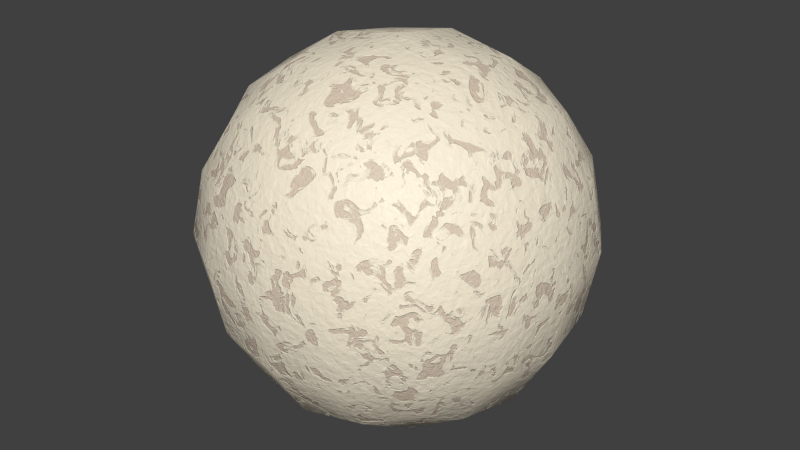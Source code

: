 # Source: 95-chipped-surface.blend  (saved by Blender 2.78.0; exported with 4.5.12 LTS)
import bpy
from mathutils import Matrix  # noqa: F401  (used for matrix-valued properties, if any)

bpy.ops.wm.read_factory_settings(use_empty=True)
scene = bpy.context.scene
scene.name = 'Scene'

# ---- collections
col_collection_1 = bpy.data.collections.new('Collection 1'); scene.collection.children.link(col_collection_1)

# ---- materials (node trees are filled in below, after node groups)
mat_chipped_surface = bpy.data.materials.new('Chipped_Surface')
mat_chipped_surface.alpha_threshold = 0.0
mat_chipped_surface.roughness = 0.5

# ---- node groups
ng_displacement_group = bpy.data.node_groups.new('Displacement Group', 'ShaderNodeTree')
_s = ng_displacement_group.interface.new_socket(name='Displacement', in_out='OUTPUT', socket_type='NodeSocketFloat')
_s.min_value = 0.0
_s.max_value = 0.0
_s = ng_displacement_group.interface.new_socket(name='material_mix_factor', in_out='OUTPUT', socket_type='NodeSocketColor')
_s.default_value = (0.0, 0.0, 0.0, 0.0)
_s = ng_displacement_group.interface.new_socket(name='global_depth', in_out='INPUT', socket_type='NodeSocketFloat')
_s.default_value = 0.2
_s.min_value = -1e+04
_s.max_value = 1e+04
_s = ng_displacement_group.interface.new_socket(name='chip_scale', in_out='INPUT', socket_type='NodeSocketFloat')
_s.default_value = 20.0
_s.min_value = 0.0
_s.max_value = 1000.0
_s = ng_displacement_group.interface.new_socket(name='chip_depth', in_out='INPUT', socket_type='NodeSocketFloat')
_s.default_value = 1.0
_s.min_value = 0.0
_s.max_value = 10.0
_s = ng_displacement_group.interface.new_socket(name='chip_detail', in_out='INPUT', socket_type='NodeSocketFloat')
_s.default_value = 11.0
_s.min_value = 0.0
_s.max_value = 12.0
_s = ng_displacement_group.interface.new_socket(name='chip_distortion', in_out='INPUT', socket_type='NodeSocketFloat')
_s.min_value = 0.0
_s.max_value = 10.0
_s = ng_displacement_group.interface.new_socket(name='upper_depth', in_out='INPUT', socket_type='NodeSocketFloat')
_s.default_value = 0.5
_s.min_value = 0.0
_s.max_value = 1000.0
_s = ng_displacement_group.interface.new_socket(name='upper_scale', in_out='INPUT', socket_type='NodeSocketFloat')
_s.default_value = 50.0
_s.min_value = 0.0
_s.max_value = 1000.0
_s = ng_displacement_group.interface.new_socket(name='upper_detail', in_out='INPUT', socket_type='NodeSocketFloat')
_s.default_value = 11.0
_s.min_value = 0.0
_s.max_value = 12.0
_s = ng_displacement_group.interface.new_socket(name='upper_distortion', in_out='INPUT', socket_type='NodeSocketFloat')
_s.min_value = 0.0
_s.max_value = 10.0
_s = ng_displacement_group.interface.new_socket(name='lower_depth', in_out='INPUT', socket_type='NodeSocketFloat')
_s.default_value = 1.0
_s.min_value = 0.0
_s.max_value = 1000.0
_s = ng_displacement_group.interface.new_socket(name='lower_scale', in_out='INPUT', socket_type='NodeSocketFloat')
_s.default_value = 300.0
_s.min_value = 0.0
_s.max_value = 1000.0
_s = ng_displacement_group.interface.new_socket(name='lower_detail', in_out='INPUT', socket_type='NodeSocketFloat')
_s.default_value = 11.0
_s.min_value = 0.0
_s.max_value = 12.0
_s = ng_displacement_group.interface.new_socket(name='lower_distortion', in_out='INPUT', socket_type='NodeSocketFloat')
_s.min_value = 0.0
_s.max_value = 10.0
_N = ng_displacement_group.nodes; _L = ng_displacement_group.links
n0 = _N.new('ShaderNodeValToRGB'); n0.name = 'ColorRamp.001'; n0.location = (-942, 134)
n0.width = 250
while len(n0.color_ramp.elements) > 1: n0.color_ramp.elements.remove(n0.color_ramp.elements[-1])
n0.color_ramp.elements[0].position = 0.4076; n0.color_ramp.elements[0].color = (0.0, 0.0, 0.0, 1.0)
_e = n0.color_ramp.elements.new(0.4435); _e.color = (1.0, 1.0, 1.0, 1.0)
n1 = _N.new('ShaderNodeTexNoise'); n1.name = 'Noise Texture.001'; n1.location = (-505, -9)
n2 = _N.new('ShaderNodeMath'); n2.name = 'Math.021'; n2.location = (188, -344)
n2.operation = 'MULTIPLY'
n3 = _N.new('ShaderNodeMath'); n3.name = 'Math.022'; n3.location = (-9, -318)
n4 = _N.new('ShaderNodeMath'); n4.name = 'Math.023'; n4.location = (-10, -148)
n5 = _N.new('ShaderNodeMath'); n5.name = 'Math.016'; n5.location = (-208, 321)
n5.operation = 'MULTIPLY'
n6 = _N.new('ShaderNodeMath'); n6.name = 'Math.020'; n6.location = (-209, 169)
n6.operation = 'MULTIPLY'
n6.inputs[0].default_value = -0.5
n7 = _N.new('ShaderNodeTexNoise'); n7.name = 'Noise Texture'; n7.location = (-1199, -58)
n8 = _N.new('NodeGroupOutput'); n8.name = 'Group Output'; n8.location = (1526, -71)
n9 = _N.new('ShaderNodeTexNoise'); n9.name = 'Noise Texture.003'; n9.location = (-512, -243)
n10 = _N.new('ShaderNodeMath'); n10.name = 'Math.017'; n10.location = (1111, -37)
n10.operation = 'MULTIPLY'
n10.inputs[1].default_value = 0.1
n11 = _N.new('ShaderNodeMath'); n11.name = 'Math.018'; n11.location = (1331, -17)
n11.operation = 'MULTIPLY'
n12 = _N.new('ShaderNodeMath'); n12.name = 'Math'; n12.location = (829, -149)
n13 = _N.new('ShaderNodeMath'); n13.name = 'Math.001'; n13.location = (628, -221)
n14 = _N.new('ShaderNodeMath'); n14.name = 'Math.027'; n14.location = (405, -163)
n14.operation = 'MULTIPLY'
n15 = _N.new('ShaderNodeMath'); n15.name = 'Math.019'; n15.location = (185, -175)
n15.operation = 'MULTIPLY'
n16 = _N.new('ShaderNodeMath'); n16.name = 'Math.028'; n16.location = (408, -328)
n16.operation = 'MULTIPLY'
n17 = _N.new('ShaderNodeMath'); n17.name = 'Math.024'; n17.location = (-212, 17)
n17.operation = 'MULTIPLY'
n17.inputs[0].default_value = -0.5
n18 = _N.new('NodeGroupInput'); n18.name = 'Group Input'; n18.location = (-1526, 344)
n19 = _N.new('ShaderNodeValToRGB'); n19.name = 'ColorRamp.002'; n19.location = (-943, -103)
n19.width = 250
n19.color_ramp.interpolation = 'CONSTANT'
while len(n19.color_ramp.elements) > 1: n19.color_ramp.elements.remove(n19.color_ramp.elements[-1])
n19.color_ramp.elements[0].position = 0.4076; n19.color_ramp.elements[0].color = (0.0, 0.0, 0.0, 1.0)
_e = n19.color_ramp.elements.new(0.4435); _e.color = (1.0, 1.0, 1.0, 1.0)
n20 = _N.new('ShaderNodeValToRGB'); n20.name = 'ColorRamp.003'; n20.location = (-934, -339)
n20.width = 250
n20.color_ramp.interpolation = 'CONSTANT'
while len(n20.color_ramp.elements) > 1: n20.color_ramp.elements.remove(n20.color_ramp.elements[-1])
n20.color_ramp.elements[0].position = 0.408; n20.color_ramp.elements[0].color = (1.0, 1.0, 1.0, 1.0)
_e = n20.color_ramp.elements.new(0.408); _e.color = (0.0, 0.0, 0.0, 1.0)
_L.new(n7.outputs[0], n0.inputs[0])
_L.new(n7.outputs[0], n19.inputs[0])
_L.new(n7.outputs[0], n20.inputs[0])
_L.new(n0.outputs[0], n5.inputs[0])
_L.new(n5.outputs[0], n12.inputs[0])
_L.new(n10.outputs[0], n11.inputs[0])
_L.new(n11.outputs[0], n8.inputs[0])
_L.new(n19.outputs[0], n15.inputs[1])
_L.new(n20.outputs[0], n2.inputs[1])
_L.new(n15.outputs[0], n14.inputs[0])
_L.new(n2.outputs[0], n16.inputs[0])
_L.new(n13.outputs[0], n12.inputs[1])
_L.new(n12.outputs[0], n10.inputs[0])
_L.new(n3.outputs[0], n2.inputs[0])
_L.new(n4.outputs[0], n15.inputs[0])
_L.new(n6.outputs[0], n4.inputs[1])
_L.new(n17.outputs[0], n3.inputs[1])
_L.new(n18.outputs[1], n7.inputs[2])
_L.new(n18.outputs[3], n7.inputs[3])
_L.new(n18.outputs[4], n7.inputs[8])
_L.new(n18.outputs[2], n5.inputs[1])
_L.new(n18.outputs[2], n6.inputs[1])
_L.new(n18.outputs[2], n17.inputs[1])
_L.new(n18.outputs[6], n1.inputs[2])
_L.new(n18.outputs[7], n1.inputs[3])
_L.new(n18.outputs[10], n9.inputs[2])
_L.new(n18.outputs[11], n9.inputs[3])
_L.new(n18.outputs[8], n1.inputs[8])
_L.new(n18.outputs[12], n9.inputs[8])
_L.new(n18.outputs[0], n11.inputs[1])
_L.new(n1.outputs[0], n4.inputs[0])
_L.new(n9.outputs[0], n3.inputs[0])
_L.new(n14.outputs[0], n13.inputs[0])
_L.new(n16.outputs[0], n13.inputs[1])
_L.new(n18.outputs[5], n14.inputs[1])
_L.new(n18.outputs[9], n16.inputs[1])
_L.new(n20.outputs[0], n8.inputs[1])
n8.is_active_output = True
ng_neglected_2_0_main = bpy.data.node_groups.new('Neglected_2.0_Main', 'ShaderNodeTree')
_s = ng_neglected_2_0_main.interface.new_socket(name='shader_output', in_out='OUTPUT', socket_type='NodeSocketShader')
_s = ng_neglected_2_0_main.interface.new_socket(name='colour', in_out='INPUT', socket_type='NodeSocketColor')
_s.default_value = (1.0, 1.0, 1.0, 1.0)
_s = ng_neglected_2_0_main.interface.new_socket(name='gloss_colour', in_out='INPUT', socket_type='NodeSocketColor')
_s.default_value = (1.0, 1.0, 1.0, 1.0)
_s = ng_neglected_2_0_main.interface.new_socket(name='base_layer_gloss_roughness', in_out='INPUT', socket_type='NodeSocketFloat')
_s.subtype = 'FACTOR'
_s.default_value = 0.05
_s.min_value = 0.0
_s.max_value = 1.0
_s = ng_neglected_2_0_main.interface.new_socket(name='base_layer_gloss_factor', in_out='INPUT', socket_type='NodeSocketFloat')
_s.subtype = 'FACTOR'
_s.default_value = 0.1
_s.min_value = 0.0
_s.max_value = 1.0
_s = ng_neglected_2_0_main.interface.new_socket(name='edge_gloss_roughness', in_out='INPUT', socket_type='NodeSocketFloat')
_s.subtype = 'FACTOR'
_s.default_value = 0.025
_s.min_value = 0.0
_s.max_value = 1.0
_s = ng_neglected_2_0_main.interface.new_socket(name='edge_gloss_factor', in_out='INPUT', socket_type='NodeSocketFloat')
_s.default_value = 1.0
_s.min_value = 0.0
_s.max_value = 1.0
_s = ng_neglected_2_0_main.interface.new_socket(name='gloss_smudge_scale', in_out='INPUT', socket_type='NodeSocketFloat')
_s.default_value = 5.0
_s.min_value = -1000.0
_s.max_value = 1000.0
_s = ng_neglected_2_0_main.interface.new_socket(name='gloss_smudge_detail', in_out='INPUT', socket_type='NodeSocketFloat')
_s.default_value = 2.0
_s.min_value = 0.0
_s.max_value = 16.0
_s = ng_neglected_2_0_main.interface.new_socket(name='gloss_smudge_distortion', in_out='INPUT', socket_type='NodeSocketFloat')
_s.min_value = -1000.0
_s.max_value = 1000.0
_s = ng_neglected_2_0_main.interface.new_socket(name='gloss_smudge_amount', in_out='INPUT', socket_type='NodeSocketFloat')
_s.default_value = 1.0
_s.min_value = 0.0
_s.max_value = 2.0
_N = ng_neglected_2_0_main.nodes; _L = ng_neglected_2_0_main.links
n0 = _N.new('ShaderNodeMath'); n0.name = 'Math.002'; n0.location = (649, -300)
n0.operation = 'MULTIPLY'
n1 = _N.new('ShaderNodeLayerWeight'); n1.name = 'Layer Weight'; n1.location = (353, -285)
n2 = _N.new('ShaderNodeBsdfAnisotropic'); n2.name = 'Glossy BSDF.001'; n2.location = (720, -49)
n2.distribution = 'GGX'
n3 = _N.new('ShaderNodeMixShader'); n3.name = 'Mix Shader'; n3.location = (718, 85)
n4 = _N.new('ShaderNodeBsdfDiffuse'); n4.name = 'Diffuse BSDF'; n4.location = (350, 276)
n5 = _N.new('ShaderNodeBsdfAnisotropic'); n5.name = 'Glossy BSDF'; n5.location = (399, 152)
n5.distribution = 'GGX'
n6 = _N.new('ShaderNodeMath'); n6.name = 'Math.003'; n6.location = (-61, 149)
n6.operation = 'MULTIPLY'
n7 = _N.new('ShaderNodeMath'); n7.name = 'Math.001'; n7.location = (-263, 145)
n7.inputs[1].default_value = -0.5
n8 = _N.new('ShaderNodeMath'); n8.name = 'Math.004'; n8.location = (407, -52)
n9 = _N.new('ShaderNodeMath'); n9.name = 'Math'; n9.location = (154, 150)
n10 = _N.new('ShaderNodeMixShader'); n10.name = 'Mix Shader.001'; n10.location = (927, -149)
n11 = _N.new('NodeGroupOutput'); n11.name = 'Group Output'; n11.location = (1112, -256)
n11.width = 132
n12 = _N.new('NodeGroupInput'); n12.name = 'Group Input'; n12.location = (-1112, -158)
n12.width = 175
n13 = _N.new('ShaderNodeTexNoise'); n13.name = 'Noise Texture'; n13.location = (-803, 161)
n14 = _N.new('ShaderNodeRGBCurve'); n14.name = 'RGB Curves'; n14.location = (-583, 300)
_c = n14.mapping.curves[3]
while len(_c.points) > 2: _c.points.remove(_c.points[-1])
_c.points[0].location = (0.0, 0.0); _c.points[0].handle_type = 'AUTO'
_c.points[1].location = (0.36963, 0.25); _c.points[1].handle_type = 'AUTO'
_p = _c.points.new(0.63057, 0.7375); _p.handle_type = 'AUTO'
_p = _c.points.new(1.0, 1.0); _p.handle_type = 'AUTO'
n14.mapping.update()
n15 = _N.new('ShaderNodeMath'); n15.name = 'Math.005'; n15.location = (0, 0)
n15.operation = 'POWER'
n16 = _N.new('ShaderNodeMath'); n16.name = 'Math.006'; n16.location = (0, 0)
n16.operation = 'POWER'
_L.new(n4.outputs[0], n3.inputs[1])
_L.new(n3.outputs[0], n10.inputs[1])
_L.new(n5.outputs[0], n3.inputs[2])
_L.new(n1.outputs[1], n0.inputs[0])
_L.new(n2.outputs[0], n10.inputs[2])
_L.new(n12.outputs[3], n3.inputs[0])
_L.new(n12.outputs[4], n8.inputs[0])
_L.new(n12.outputs[0], n4.inputs[0])
_L.new(n10.outputs[0], n11.inputs[0])
_L.new(n0.outputs[0], n10.inputs[0])
_L.new(n12.outputs[5], n0.inputs[1])
_L.new(n12.outputs[1], n5.inputs[0])
_L.new(n12.outputs[1], n2.inputs[0])
_L.new(n13.outputs[0], n14.inputs[1])
_L.new(n7.outputs[0], n6.inputs[0])
_L.new(n6.outputs[0], n9.inputs[1])
_L.new(n12.outputs[2], n9.inputs[0])
_L.new(n6.outputs[0], n8.inputs[1])
_L.new(n12.outputs[6], n13.inputs[2])
_L.new(n12.outputs[7], n13.inputs[3])
_L.new(n12.outputs[8], n13.inputs[8])
_L.new(n12.outputs[9], n6.inputs[1])
_L.new(n14.outputs[0], n7.inputs[0])
_L.new(n8.outputs[0], n15.inputs[0])
_L.new(n15.outputs[0], n2.inputs[1])
_L.new(n9.outputs[0], n16.inputs[0])
_L.new(n16.outputs[0], n5.inputs[1])
n11.is_active_output = True
ng_neglected_2_0_lower = bpy.data.node_groups.new('Neglected_2.0_Lower', 'ShaderNodeTree')
_s = ng_neglected_2_0_lower.interface.new_socket(name='shader_output', in_out='OUTPUT', socket_type='NodeSocketShader')
_s = ng_neglected_2_0_lower.interface.new_socket(name='colour', in_out='INPUT', socket_type='NodeSocketColor')
_s.default_value = (1.0, 1.0, 1.0, 1.0)
_s = ng_neglected_2_0_lower.interface.new_socket(name='gloss_colour', in_out='INPUT', socket_type='NodeSocketColor')
_s.default_value = (1.0, 1.0, 1.0, 1.0)
_s = ng_neglected_2_0_lower.interface.new_socket(name='base_layer_gloss_roughness', in_out='INPUT', socket_type='NodeSocketFloat')
_s.subtype = 'FACTOR'
_s.default_value = 0.05
_s.min_value = 0.0
_s.max_value = 1.0
_s = ng_neglected_2_0_lower.interface.new_socket(name='base_layer_gloss_factor', in_out='INPUT', socket_type='NodeSocketFloat')
_s.subtype = 'FACTOR'
_s.default_value = 0.1
_s.min_value = 0.0
_s.max_value = 1.0
_s = ng_neglected_2_0_lower.interface.new_socket(name='edge_gloss_roughness', in_out='INPUT', socket_type='NodeSocketFloat')
_s.subtype = 'FACTOR'
_s.default_value = 0.025
_s.min_value = 0.0
_s.max_value = 1.0
_s = ng_neglected_2_0_lower.interface.new_socket(name='edge_gloss_factor', in_out='INPUT', socket_type='NodeSocketFloat')
_s.default_value = 1.0
_s.min_value = 0.0
_s.max_value = 1.0
_s = ng_neglected_2_0_lower.interface.new_socket(name='gloss_smudge_scale', in_out='INPUT', socket_type='NodeSocketFloat')
_s.default_value = 5.0
_s.min_value = -1000.0
_s.max_value = 1000.0
_s = ng_neglected_2_0_lower.interface.new_socket(name='gloss_smudge_detail', in_out='INPUT', socket_type='NodeSocketFloat')
_s.default_value = 2.0
_s.min_value = 0.0
_s.max_value = 16.0
_s = ng_neglected_2_0_lower.interface.new_socket(name='gloss_smudge_distortion', in_out='INPUT', socket_type='NodeSocketFloat')
_s.min_value = -1000.0
_s.max_value = 1000.0
_s = ng_neglected_2_0_lower.interface.new_socket(name='gloss_smudge_amount', in_out='INPUT', socket_type='NodeSocketFloat')
_s.default_value = 1.0
_s.min_value = 0.0
_s.max_value = 2.0
_N = ng_neglected_2_0_lower.nodes; _L = ng_neglected_2_0_lower.links
n0 = _N.new('ShaderNodeMath'); n0.name = 'Math.002'; n0.location = (649, -300)
n0.operation = 'MULTIPLY'
n1 = _N.new('ShaderNodeLayerWeight'); n1.name = 'Layer Weight'; n1.location = (353, -285)
n2 = _N.new('ShaderNodeBsdfAnisotropic'); n2.name = 'Glossy BSDF.001'; n2.location = (720, -49)
n2.distribution = 'GGX'
n3 = _N.new('ShaderNodeMixShader'); n3.name = 'Mix Shader'; n3.location = (718, 85)
n4 = _N.new('ShaderNodeBsdfDiffuse'); n4.name = 'Diffuse BSDF'; n4.location = (350, 276)
n5 = _N.new('ShaderNodeBsdfAnisotropic'); n5.name = 'Glossy BSDF'; n5.location = (399, 152)
n5.distribution = 'GGX'
n6 = _N.new('ShaderNodeMath'); n6.name = 'Math.003'; n6.location = (-61, 149)
n6.operation = 'MULTIPLY'
n7 = _N.new('ShaderNodeMath'); n7.name = 'Math.001'; n7.location = (-263, 145)
n7.inputs[1].default_value = -0.5
n8 = _N.new('ShaderNodeMath'); n8.name = 'Math.004'; n8.location = (407, -52)
n9 = _N.new('ShaderNodeMath'); n9.name = 'Math'; n9.location = (154, 150)
n10 = _N.new('ShaderNodeMixShader'); n10.name = 'Mix Shader.001'; n10.location = (927, -149)
n11 = _N.new('NodeGroupOutput'); n11.name = 'Group Output'; n11.location = (1112, -256)
n11.width = 132
n12 = _N.new('NodeGroupInput'); n12.name = 'Group Input'; n12.location = (-1112, -158)
n12.width = 175
n13 = _N.new('ShaderNodeTexNoise'); n13.name = 'Noise Texture'; n13.location = (-803, 161)
n14 = _N.new('ShaderNodeRGBCurve'); n14.name = 'RGB Curves'; n14.location = (-583, 300)
_c = n14.mapping.curves[3]
while len(_c.points) > 2: _c.points.remove(_c.points[-1])
_c.points[0].location = (0.0, 0.0); _c.points[0].handle_type = 'AUTO'
_c.points[1].location = (0.36963, 0.25); _c.points[1].handle_type = 'AUTO'
_p = _c.points.new(0.63057, 0.7375); _p.handle_type = 'AUTO'
_p = _c.points.new(1.0, 1.0); _p.handle_type = 'AUTO'
n14.mapping.update()
n15 = _N.new('ShaderNodeMath'); n15.name = 'Math.005'; n15.location = (0, 0)
n15.operation = 'POWER'
n16 = _N.new('ShaderNodeMath'); n16.name = 'Math.006'; n16.location = (0, 0)
n16.operation = 'POWER'
_L.new(n4.outputs[0], n3.inputs[1])
_L.new(n3.outputs[0], n10.inputs[1])
_L.new(n5.outputs[0], n3.inputs[2])
_L.new(n1.outputs[1], n0.inputs[0])
_L.new(n2.outputs[0], n10.inputs[2])
_L.new(n12.outputs[3], n3.inputs[0])
_L.new(n12.outputs[4], n8.inputs[0])
_L.new(n12.outputs[0], n4.inputs[0])
_L.new(n10.outputs[0], n11.inputs[0])
_L.new(n0.outputs[0], n10.inputs[0])
_L.new(n12.outputs[5], n0.inputs[1])
_L.new(n12.outputs[1], n5.inputs[0])
_L.new(n12.outputs[1], n2.inputs[0])
_L.new(n13.outputs[0], n14.inputs[1])
_L.new(n7.outputs[0], n6.inputs[0])
_L.new(n6.outputs[0], n9.inputs[1])
_L.new(n12.outputs[2], n9.inputs[0])
_L.new(n6.outputs[0], n8.inputs[1])
_L.new(n12.outputs[6], n13.inputs[2])
_L.new(n12.outputs[7], n13.inputs[3])
_L.new(n12.outputs[8], n13.inputs[8])
_L.new(n12.outputs[9], n6.inputs[1])
_L.new(n14.outputs[0], n7.inputs[0])
_L.new(n8.outputs[0], n15.inputs[0])
_L.new(n15.outputs[0], n2.inputs[1])
_L.new(n9.outputs[0], n16.inputs[0])
_L.new(n16.outputs[0], n5.inputs[1])
n11.is_active_output = True

# ---- material node trees
mat_chipped_surface.use_nodes = True; mat_chipped_surface.node_tree.nodes.clear()
_N = mat_chipped_surface.node_tree.nodes; _L = mat_chipped_surface.node_tree.links
n0 = _N.new('ShaderNodeOutputMaterial'); n0.name = 'Material Output'; n0.location = (566, -486)
n1 = _N.new('ShaderNodeMixShader'); n1.name = 'Mix Shader'; n1.location = (-47, -274)
n2 = _N.new('ShaderNodeGroup'); n2.name = 'Group'; n2.location = (-419, -362)
n2.width = 227
n2.node_tree = ng_displacement_group
n2.inputs[0].default_value = 0.3
n2.inputs[1].default_value = 20.0
n2.inputs[2].default_value = 1.0
n2.inputs[3].default_value = 11.0
n2.inputs[4].default_value = 1.0
n2.inputs[5].default_value = 2.0
n2.inputs[6].default_value = 50.0
n2.inputs[7].default_value = 11.0
n2.inputs[8].default_value = 0.3
n2.inputs[9].default_value = 2.0
n2.inputs[10].default_value = 100.0
n2.inputs[11].default_value = 11.0
n2.inputs[12].default_value = 0.7
n3 = _N.new('ShaderNodeGroup'); n3.name = 'Group.001'; n3.location = (-566, 486)
n3.width = 255
n3.node_tree = ng_neglected_2_0_main
n3.inputs[0].default_value = (1.0, 0.9019, 0.7073, 1.0)
n3.inputs[1].default_value = (0.6267, 0.6267, 0.6267, 1.0)
n3.inputs[2].default_value = 0.3091
n3.inputs[3].default_value = 0.05111
n3.inputs[4].default_value = 0.4091
n3.inputs[5].default_value = 0.1
n3.inputs[6].default_value = 50.0
n3.inputs[7].default_value = 12.0
n3.inputs[8].default_value = 3.0
n3.inputs[9].default_value = 0.3
n4 = _N.new('ShaderNodeGroup'); n4.name = 'Group.002'; n4.location = (-564, 156)
n4.width = 255
n4.node_tree = ng_neglected_2_0_lower
n4.inputs[0].default_value = (0.7612, 0.6312, 0.4957, 1.0)
n4.inputs[1].default_value = (0.3343, 0.3343, 0.3343, 1.0)
n4.inputs[2].default_value = 0.2
n4.inputs[3].default_value = 0.05
n4.inputs[4].default_value = 0.2864
n4.inputs[5].default_value = 0.1
n4.inputs[6].default_value = 50.0
n4.inputs[7].default_value = 12.0
n4.inputs[8].default_value = 3.0
n4.inputs[9].default_value = 0.3
n5 = _N.new('ShaderNodeDisplacement'); n5.name = 'Displacement'; n5.location = (0, 0)
n5.inputs[1].default_value = 0.0
n5.inputs[2].default_value = 0.1
_L.new(n2.outputs[1], n1.inputs[0])
_L.new(n1.outputs[0], n0.inputs[0])
_L.new(n3.outputs[0], n1.inputs[1])
_L.new(n4.outputs[0], n1.inputs[2])
_L.new(n2.outputs[0], n5.inputs[0])
_L.new(n5.outputs[0], n0.inputs[2])
n0.is_active_output = True

# ---- world
world_world = bpy.data.worlds.new('World'); scene.world = world_world
world_world.color = (0.05088, 0.05088, 0.05088)
world_world.use_sun_shadow = False
world_world.sun_shadow_jitter_overblur = 0.0
world_world.cycles.sampling_method = 'NONE'
world_world.cycles.sample_map_resolution = 256

# ---- meshes
me_test = bpy.data.meshes.new('Test')
me_test.from_pydata([(4.54e-08, 1.118e-07, -0.8785), (0.3507, 3.725e-08, -0.8194), (-2.235e-08, -0.3507, -0.8194), (-0.3507, 1.639e-07, -0.8194), (1.043e-07, 0.3507, -0.8194), (0.3264, 0.3264, -0.7639), (0.3264, -0.3264, -0.7639), (-0.3264, -0.3264, -0.7639), (-0.3264, 0.3264, -0.7639), (-1.136e-07, -1.648e-07, 0.8785), (0.0, 0.3507, 0.8194), (-0.3507, -4.47e-08, 0.8194), (-2.235e-07, -0.3507, 0.8194), (0.3507, -2.682e-07, 0.8194), (0.3264, 0.3264, 0.7639), (-0.3264, 0.3264, 0.7639), (-0.3264, -0.3264, 0.7639), (0.3264, -0.3264, 0.7639), (0.8785, -2.608e-07, 0.0), (0.8194, 0.3507, 0.0), (0.8194, -3.129e-07, 0.3507), (0.8194, -0.3507, 0.0), (0.8194, -1.714e-07, -0.3507), (0.7639, 0.3264, -0.3264), (0.7639, 0.3264, 0.3264), (0.7639, -0.3264, 0.3264), (0.7639, -0.3264, -0.3264), (-2.608e-07, -0.8785, 0.0), (0.3507, -0.8194, 0.0), (-3.055e-07, -0.8194, 0.3507), (-0.3507, -0.8194, 0.0), (-1.937e-07, -0.8194, -0.3507), (0.3264, -0.7639, -0.3264), (0.3264, -0.7639, 0.3264), (-0.3264, -0.7639, 0.3264), (-0.3264, -0.7639, -0.3264), (-0.8785, 1.849e-07, 0.0), (-0.8194, -0.3507, 0.0), (-0.8194, 1.341e-07, 0.3507), (-0.8194, 0.3507, 0.0), (-0.8194, 1.937e-07, -0.3507), (-0.7639, -0.3264, -0.3264), (-0.7639, -0.3264, 0.3264), (-0.7639, 0.3264, 0.3264), (-0.7639, 0.3264, -0.3264), (1.963e-07, 0.8785, 0.0), (0.3507, 0.8194, 0.0), (1.788e-07, 0.8194, -0.3507), (-0.3507, 0.8194, 0.0), (1.714e-07, 0.8194, 0.3507), (0.3264, 0.7639, 0.3264), (0.3264, 0.7639, -0.3264), (-0.3264, 0.7639, -0.3264), (-0.3264, 0.7639, 0.3264), (0.599, 0.3021, -0.599), (0.6432, -6.333e-08, -0.6432), (0.599, -0.3021, -0.599), (0.3021, 0.599, -0.599), (1.462e-07, 0.6432, -0.6432), (-0.3021, 0.599, -0.599), (0.599, 0.599, -0.3021), (0.6432, 0.6432, 0.0), (0.599, 0.599, 0.3021), (0.3021, -0.599, -0.599), (-9.872e-08, -0.6432, -0.6432), (-0.3021, -0.599, -0.599), (0.599, -0.599, -0.3021), (0.6432, -0.6432, 0.0), (0.599, -0.599, 0.3021), (-0.599, -0.3021, -0.599), (-0.6432, 1.9e-07, -0.6432), (-0.599, 0.3021, -0.599), (-0.599, -0.599, -0.3021), (-0.6432, -0.6432, 0.0), (-0.599, -0.599, 0.3021), (-0.599, 0.599, -0.3021), (-0.6432, 0.6432, 0.0), (-0.599, 0.599, 0.3021), (0.599, 0.3021, 0.599), (0.6432, -3.316e-07, 0.6432), (0.599, -0.3021, 0.599), (0.3021, 0.599, 0.599), (1.146e-07, 0.6432, 0.6432), (-0.3021, 0.599, 0.599), (0.3021, -0.599, 0.599), (-2.962e-07, -0.6432, 0.6432), (-0.3021, -0.599, 0.599), (-0.599, -0.3021, 0.599), (-0.6432, 6.333e-08, 0.6432), (-0.599, 0.3021, 0.599), (0.5093, 0.5093, -0.5093), (0.5093, -0.5093, -0.5093), (-0.5093, -0.5093, -0.5093), (-0.5093, 0.5093, -0.5093), (0.5093, 0.5093, 0.5093), (0.5093, -0.5093, 0.5093), (-0.5093, -0.5093, 0.5093), (-0.5093, 0.5093, 0.5093)], [], [(0, 4, 5, 1), (1, 5, 54, 55), (4, 58, 57, 5), (5, 57, 90, 54), (0, 1, 6, 2), (2, 6, 63, 64), (1, 55, 56, 6), (6, 56, 91, 63), (0, 2, 7, 3), (3, 7, 69, 70), (2, 64, 65, 7), (7, 65, 92, 69), (0, 3, 8, 4), (4, 8, 59, 58), (3, 70, 71, 8), (8, 71, 93, 59), (9, 13, 14, 10), (10, 14, 81, 82), (13, 79, 78, 14), (14, 78, 94, 81), (9, 10, 15, 11), (11, 15, 89, 88), (10, 82, 83, 15), (15, 83, 97, 89), (9, 11, 16, 12), (12, 16, 86, 85), (11, 88, 87, 16), (16, 87, 96, 86), (9, 12, 17, 13), (13, 17, 80, 79), (12, 85, 84, 17), (17, 84, 95, 80), (18, 22, 23, 19), (19, 23, 60, 61), (22, 55, 54, 23), (23, 54, 90, 60), (18, 19, 24, 20), (20, 24, 78, 79), (19, 61, 62, 24), (24, 62, 94, 78), (18, 20, 25, 21), (21, 25, 68, 67), (20, 79, 80, 25), (25, 80, 95, 68), (18, 21, 26, 22), (22, 26, 56, 55), (21, 67, 66, 26), (26, 66, 91, 56), (27, 31, 32, 28), (28, 32, 66, 67), (31, 64, 63, 32), (32, 63, 91, 66), (27, 28, 33, 29), (29, 33, 84, 85), (28, 67, 68, 33), (33, 68, 95, 84), (27, 29, 34, 30), (30, 34, 74, 73), (29, 85, 86, 34), (34, 86, 96, 74), (27, 30, 35, 31), (31, 35, 65, 64), (30, 73, 72, 35), (35, 72, 92, 65), (36, 40, 41, 37), (37, 41, 72, 73), (40, 70, 69, 41), (41, 69, 92, 72), (36, 37, 42, 38), (38, 42, 87, 88), (37, 73, 74, 42), (42, 74, 96, 87), (36, 38, 43, 39), (39, 43, 77, 76), (38, 88, 89, 43), (43, 89, 97, 77), (36, 39, 44, 40), (40, 44, 71, 70), (39, 76, 75, 44), (44, 75, 93, 71), (45, 49, 50, 46), (46, 50, 62, 61), (49, 82, 81, 50), (50, 81, 94, 62), (45, 46, 51, 47), (47, 51, 57, 58), (46, 61, 60, 51), (51, 60, 90, 57), (45, 47, 52, 48), (48, 52, 75, 76), (47, 58, 59, 52), (52, 59, 93, 75), (45, 48, 53, 49), (49, 53, 83, 82), (48, 76, 77, 53), (53, 77, 97, 83)])
me_test.polygons.foreach_set('use_smooth', [True] * 96)
me_test.materials.append(mat_chipped_surface)
me_test.use_remesh_preserve_volume = False
me_test.use_remesh_preserve_attributes = False
me_test.use_mirror_vertex_groups = False
me_test.update()

# ---- objects
ob_test = bpy.data.objects.new('Test', me_test)

# ---- transforms, parenting, visibility, modifiers, constraints
ob_test.location = (0.0, 0.0, 0.0)
ob_test.lock_rotations_4d = False
ob_test.empty_display_type = 'ARROWS'
ob_test.lineart.crease_threshold = 0.0

# ---- collection membership
col_collection_1.objects.link(ob_test)

# ---- scene / render settings (as saved in the file)
scene.frame_start = 1; scene.frame_end = 250; scene.frame_set(1)
scene.render.engine = 'CYCLES'
scene.render.resolution_percentage = 50
scene.render.dither_intensity = 0.0
scene.cycles.use_denoising = False
scene.cycles.samples = 10
scene.cycles.sampling_pattern = 'TABULATED_SOBOL'
scene.cycles.light_sampling_threshold = 0.0
scene.cycles.use_adaptive_sampling = False
scene.cycles.use_light_tree = False
scene.cycles.blur_glossy = 0.0
scene.cycles.volume_bounces = 1
scene.cycles.pixel_filter_type = 'GAUSSIAN'
scene.cycles.sample_clamp_indirect = 0.0
scene.view_settings.view_transform = 'Standard'
bpy.context.view_layer.update()

# ---- added for rendering (the .blend has no active camera and no usable light): camera, sun
cam_auto = bpy.data.cameras.new('AutoCamera')
cam_auto.lens = 50.0
cam_auto.sensor_width = 36.0
cam_auto.clip_end = 1000.0
ob_auto_camera = bpy.data.objects.new('AutoCamera', cam_auto)
scene.collection.objects.link(ob_auto_camera)
ob_auto_camera.location = (2.81557, -3.37868, 2.25245)
ob_auto_camera.rotation_euler = (1.09748, -7.21219e-08, 0.694738)
scene.camera = ob_auto_camera
light_auto_sun = bpy.data.lights.new('AutoSun', 'SUN')
light_auto_sun.energy = 3.0
light_auto_sun.angle = 0.0523599
ob_auto_sun = bpy.data.objects.new('AutoSun', light_auto_sun)
scene.collection.objects.link(ob_auto_sun)
ob_auto_sun.rotation_euler = (0.872665, 0.174533, 0.523599)
bpy.context.view_layer.update()

